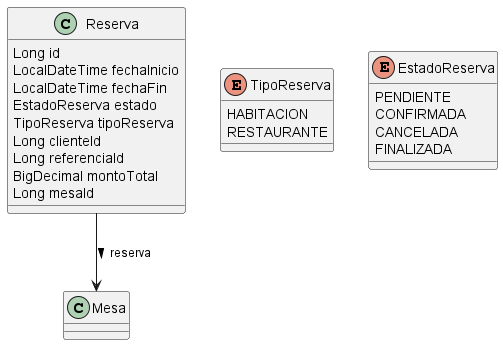

The diagram above was rendered by PlantUML. Its source (embedded in the PNG):
@startuml
class Reserva {
  Long id
  LocalDateTime fechaInicio
  LocalDateTime fechaFin
  EstadoReserva estado
  TipoReserva tipoReserva
  Long clienteId  
  Long referenciaId 
  BigDecimal montoTotal
  Long mesaId 
}

enum TipoReserva {
  HABITACION
  RESTAURANTE
}

enum EstadoReserva {
  PENDIENTE
  CONFIRMADA
  CANCELADA
  FINALIZADA
}

Reserva --> Mesa : reserva >
@enduml